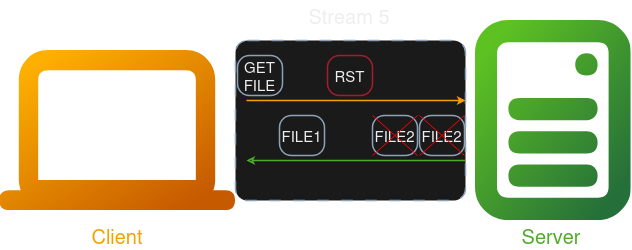

The diagram above was exported from draw.io. Its source (the exported page's mxGraphModel, read from the mxfile embedded in the PNG):
<mxGraphModel dx="816" dy="445" grid="1" gridSize="10" guides="1" tooltips="1" connect="1" arrows="1" fold="1" page="1" pageScale="1" pageWidth="827" pageHeight="1169" math="0" shadow="0">
  <root>
    <mxCell id="0" />
    <mxCell id="1" parent="0" />
    <mxCell id="BWzbfX8qrpJKAmnWlWCO-1" value="" style="shape=image;editableCssRules=.*;verticalLabelPosition=bottom;labelBackgroundColor=default;verticalAlign=top;aspect=fixed;imageAspect=0;image=data:image/svg+xml,(base64 omitted: 1292 chars);" vertex="1" parent="1">
      <mxGeometry x="64.19999999999999" y="310" width="235.8" height="160" as="geometry" />
    </mxCell>
    <mxCell id="BWzbfX8qrpJKAmnWlWCO-2" value="" style="shape=image;editableCssRules=.*;verticalLabelPosition=bottom;labelBackgroundColor=default;verticalAlign=top;aspect=fixed;imageAspect=0;image=data:image/svg+xml,(base64 omitted: 2288 chars);" vertex="1" parent="1">
      <mxGeometry x="540" y="280" width="155.55" height="200" as="geometry" />
    </mxCell>
    <mxCell id="BWzbfX8qrpJKAmnWlWCO-3" value="Client" style="text;html=1;align=center;verticalAlign=middle;whiteSpace=wrap;rounded=0;fontSize=20;fontColor=light-dark(#000000,#F3A100);" vertex="1" parent="1">
      <mxGeometry x="64.2" y="480" width="235.8" height="30" as="geometry" />
    </mxCell>
    <mxCell id="BWzbfX8qrpJKAmnWlWCO-4" value="Server" style="text;html=1;align=center;verticalAlign=middle;whiteSpace=wrap;rounded=0;fontSize=20;fontColor=light-dark(#000000,#4FAC28);" vertex="1" parent="1">
      <mxGeometry x="535.55" y="480" width="160" height="30" as="geometry" />
    </mxCell>
    <mxCell id="BWzbfX8qrpJKAmnWlWCO-17" value="" style="rounded=1;whiteSpace=wrap;html=1;strokeColor=#475E75;fillColor=#F5F6F7;arcSize=24;absoluteArcSize=1;imageWidth=64;imageHeight=64;strokeWidth=1.5;dashed=1;dashPattern=8 8;" vertex="1" parent="1">
      <mxGeometry x="300" y="300" width="230" height="160" as="geometry" />
    </mxCell>
    <mxCell id="BWzbfX8qrpJKAmnWlWCO-18" value="Stream 5" style="text;html=1;align=center;verticalAlign=middle;whiteSpace=wrap;rounded=0;fontSize=20;fontColor=light-dark(#000000, #eeeeee);" vertex="1" parent="1">
      <mxGeometry x="314" y="260" width="200" height="30" as="geometry" />
    </mxCell>
    <mxCell id="BWzbfX8qrpJKAmnWlWCO-19" value="" style="rounded=1;whiteSpace=wrap;html=1;strokeColor=#475E75;fillColor=#F5F6F7;arcSize=24;absoluteArcSize=1;imageWidth=64;imageHeight=64;strokeWidth=1.5;" vertex="1" parent="1">
      <mxGeometry x="302" y="315" width="45" height="40" as="geometry" />
    </mxCell>
    <mxCell id="BWzbfX8qrpJKAmnWlWCO-25" value="" style="endArrow=none;html=1;strokeColor=light-dark(#475e75, #4fac28);bendable=1;rounded=0;endFill=1;endSize=4;strokeWidth=1.5;startSize=4;startArrow=classic;startFill=0;fontColor=light-dark(default, #f3a100);" edge="1" parent="1">
      <mxGeometry width="50" height="50" relative="1" as="geometry">
        <mxPoint x="311" y="420" as="sourcePoint" />
        <mxPoint x="530" y="420" as="targetPoint" />
        <Array as="points" />
      </mxGeometry>
    </mxCell>
    <mxCell id="BWzbfX8qrpJKAmnWlWCO-26" value="" style="endArrow=classic;html=1;strokeColor=light-dark(#475e75, #f3a100);bendable=1;rounded=0;endFill=1;endSize=4;strokeWidth=1.5;startSize=4;startArrow=none;startFill=0;fontColor=light-dark(default, #f3a100);" edge="1" parent="1">
      <mxGeometry width="50" height="50" relative="1" as="geometry">
        <mxPoint x="311" y="360" as="sourcePoint" />
        <mxPoint x="530" y="360" as="targetPoint" />
        <Array as="points" />
      </mxGeometry>
    </mxCell>
    <mxCell id="BWzbfX8qrpJKAmnWlWCO-28" value="" style="rounded=1;whiteSpace=wrap;html=1;strokeColor=light-dark(#475E75, #a51d2d);fillColor=#F5F6F7;arcSize=24;absoluteArcSize=1;imageWidth=64;imageHeight=64;strokeWidth=1.5;" vertex="1" parent="1">
      <mxGeometry x="392" y="315" width="45" height="40" as="geometry" />
    </mxCell>
    <mxCell id="BWzbfX8qrpJKAmnWlWCO-27" value="" style="rounded=1;whiteSpace=wrap;html=1;strokeColor=#475E75;fillColor=#F5F6F7;arcSize=24;absoluteArcSize=1;imageWidth=64;imageHeight=64;strokeWidth=1.5;" vertex="1" parent="1">
      <mxGeometry x="344" y="375" width="45" height="40" as="geometry" />
    </mxCell>
    <mxCell id="BWzbfX8qrpJKAmnWlWCO-29" value="" style="rounded=1;whiteSpace=wrap;html=1;strokeColor=#475E75;fillColor=#F5F6F7;arcSize=24;absoluteArcSize=1;imageWidth=64;imageHeight=64;strokeWidth=1.5;" vertex="1" parent="1">
      <mxGeometry x="437" y="375" width="45" height="40" as="geometry" />
    </mxCell>
    <mxCell id="BWzbfX8qrpJKAmnWlWCO-30" value="" style="rounded=1;whiteSpace=wrap;html=1;strokeColor=#475E75;fillColor=#F5F6F7;arcSize=24;absoluteArcSize=1;imageWidth=64;imageHeight=64;strokeWidth=1.5;" vertex="1" parent="1">
      <mxGeometry x="484" y="375" width="45" height="40" as="geometry" />
    </mxCell>
    <mxCell id="BWzbfX8qrpJKAmnWlWCO-31" value="FILE1" style="text;html=1;align=center;verticalAlign=middle;whiteSpace=wrap;rounded=0;fontSize=15;fontColor=light-dark(#000000, #eeeeee);" vertex="1" parent="1">
      <mxGeometry x="339" y="380" width="55" height="30" as="geometry" />
    </mxCell>
    <mxCell id="BWzbfX8qrpJKAmnWlWCO-33" value="FILE2" style="text;html=1;align=center;verticalAlign=middle;whiteSpace=wrap;rounded=0;fontSize=15;fontColor=light-dark(#000000, #eeeeee);" vertex="1" parent="1">
      <mxGeometry x="432" y="380" width="55" height="30" as="geometry" />
    </mxCell>
    <mxCell id="BWzbfX8qrpJKAmnWlWCO-34" value="FILE2" style="text;html=1;align=center;verticalAlign=middle;whiteSpace=wrap;rounded=0;fontSize=15;fontColor=light-dark(#000000, #eeeeee);" vertex="1" parent="1">
      <mxGeometry x="479" y="380" width="55" height="30" as="geometry" />
    </mxCell>
    <mxCell id="BWzbfX8qrpJKAmnWlWCO-35" value="GET FILE" style="text;html=1;align=center;verticalAlign=middle;whiteSpace=wrap;rounded=0;fontSize=15;fontColor=light-dark(#000000, #eeeeee);" vertex="1" parent="1">
      <mxGeometry x="297" y="320" width="55" height="30" as="geometry" />
    </mxCell>
    <mxCell id="BWzbfX8qrpJKAmnWlWCO-44" value="RST" style="text;html=1;align=center;verticalAlign=middle;whiteSpace=wrap;rounded=0;fontSize=15;fontColor=light-dark(#000000, #eeeeee);" vertex="1" parent="1">
      <mxGeometry x="386.5" y="320" width="55" height="30" as="geometry" />
    </mxCell>
    <mxCell id="BWzbfX8qrpJKAmnWlWCO-48" value="" style="endArrow=none;html=1;rounded=0;exitX=0;exitY=1;exitDx=0;exitDy=0;entryX=0.849;entryY=0.035;entryDx=0;entryDy=0;entryPerimeter=0;strokeColor=light-dark(#000000,#FF0000);" edge="1" parent="1">
      <mxGeometry width="50" height="50" relative="1" as="geometry">
        <mxPoint x="437" y="415" as="sourcePoint" />
        <mxPoint x="482.0049999999999" y="374.9999999999999" as="targetPoint" />
      </mxGeometry>
    </mxCell>
    <mxCell id="BWzbfX8qrpJKAmnWlWCO-49" value="" style="endArrow=none;html=1;rounded=0;exitX=1;exitY=1;exitDx=0;exitDy=0;entryX=0;entryY=0;entryDx=0;entryDy=0;strokeColor=light-dark(#000000,#FF0000);" edge="1" parent="1">
      <mxGeometry width="50" height="50" relative="1" as="geometry">
        <mxPoint x="482" y="415" as="sourcePoint" />
        <mxPoint x="437" y="375" as="targetPoint" />
      </mxGeometry>
    </mxCell>
    <mxCell id="BWzbfX8qrpJKAmnWlWCO-50" value="" style="endArrow=none;html=1;rounded=0;exitX=0;exitY=1;exitDx=0;exitDy=0;entryX=0.849;entryY=0.035;entryDx=0;entryDy=0;entryPerimeter=0;strokeColor=light-dark(#000000,#FF0000);" edge="1" parent="1">
      <mxGeometry width="50" height="50" relative="1" as="geometry">
        <mxPoint x="484" y="415" as="sourcePoint" />
        <mxPoint x="529.0049999999999" y="374.9999999999999" as="targetPoint" />
      </mxGeometry>
    </mxCell>
    <mxCell id="BWzbfX8qrpJKAmnWlWCO-51" value="" style="endArrow=none;html=1;rounded=0;exitX=1;exitY=1;exitDx=0;exitDy=0;entryX=0;entryY=0;entryDx=0;entryDy=0;strokeColor=light-dark(#000000,#FF0000);" edge="1" parent="1">
      <mxGeometry width="50" height="50" relative="1" as="geometry">
        <mxPoint x="529" y="415" as="sourcePoint" />
        <mxPoint x="484" y="375" as="targetPoint" />
      </mxGeometry>
    </mxCell>
  </root>
</mxGraphModel>